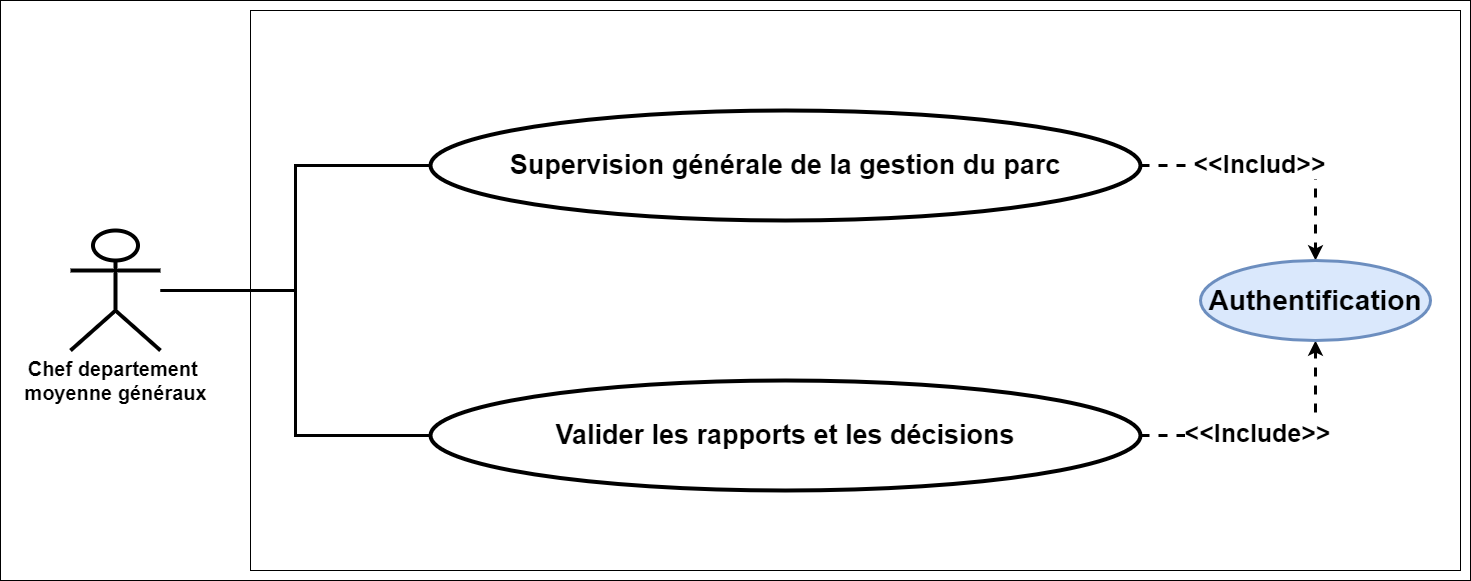

The diagram above was exported from draw.io. Its source (the exported page's mxGraphModel, read from the mxfile embedded in the PNG):
<mxGraphModel dx="1684" dy="509" grid="1" gridSize="10" guides="1" tooltips="1" connect="1" arrows="1" fold="1" page="1" pageScale="1" pageWidth="827" pageHeight="1169" math="0" shadow="0">
  <root>
    <mxCell id="0" />
    <mxCell id="1" parent="0" />
    <mxCell id="JS28TPTeVBA68xD5JqFg-1" value="" style="rounded=0;whiteSpace=wrap;html=1;" parent="1" vertex="1">
      <mxGeometry x="-580" y="100" width="1470" height="580" as="geometry" />
    </mxCell>
    <mxCell id="JS28TPTeVBA68xD5JqFg-9" value="" style="rounded=0;whiteSpace=wrap;html=1;" parent="1" vertex="1">
      <mxGeometry x="-330" y="110" width="1210" height="560" as="geometry" />
    </mxCell>
    <mxCell id="JS28TPTeVBA68xD5JqFg-17" style="edgeStyle=orthogonalEdgeStyle;rounded=0;orthogonalLoop=1;jettySize=auto;html=1;entryX=0.5;entryY=0;entryDx=0;entryDy=0;dashed=1;strokeWidth=3;" parent="1" source="JS28TPTeVBA68xD5JqFg-10" target="JS28TPTeVBA68xD5JqFg-15" edge="1">
      <mxGeometry relative="1" as="geometry" />
    </mxCell>
    <mxCell id="JS28TPTeVBA68xD5JqFg-19" value="&lt;b&gt;&lt;font style=&quot;font-size: 25px;&quot;&gt;&amp;lt;&amp;lt;Includ&amp;gt;&amp;gt;&lt;/font&gt;&lt;/b&gt;" style="edgeLabel;html=1;align=center;verticalAlign=middle;resizable=0;points=[];" parent="JS28TPTeVBA68xD5JqFg-17" vertex="1" connectable="0">
      <mxGeometry x="-0.1264" y="3" relative="1" as="geometry">
        <mxPoint as="offset" />
      </mxGeometry>
    </mxCell>
    <mxCell id="JS28TPTeVBA68xD5JqFg-10" value="&lt;b&gt;&lt;font style=&quot;font-size: 27px;&quot;&gt;Supervision générale de la gestion du parc&lt;/font&gt;&lt;/b&gt;" style="ellipse;whiteSpace=wrap;html=1;strokeWidth=4;" parent="1" vertex="1">
      <mxGeometry x="-150" y="210" width="710" height="110" as="geometry" />
    </mxCell>
    <mxCell id="JS28TPTeVBA68xD5JqFg-18" style="edgeStyle=orthogonalEdgeStyle;rounded=0;orthogonalLoop=1;jettySize=auto;html=1;dashed=1;strokeWidth=3;" parent="1" source="JS28TPTeVBA68xD5JqFg-11" target="JS28TPTeVBA68xD5JqFg-15" edge="1">
      <mxGeometry relative="1" as="geometry" />
    </mxCell>
    <mxCell id="JS28TPTeVBA68xD5JqFg-20" value="&lt;b&gt;&lt;font style=&quot;font-size: 25px;&quot;&gt;&amp;lt;&amp;lt;Include&amp;gt;&amp;gt;&lt;/font&gt;&lt;/b&gt;" style="edgeLabel;html=1;align=center;verticalAlign=middle;resizable=0;points=[];" parent="JS28TPTeVBA68xD5JqFg-18" vertex="1" connectable="0">
      <mxGeometry x="-0.1436" y="4" relative="1" as="geometry">
        <mxPoint as="offset" />
      </mxGeometry>
    </mxCell>
    <mxCell id="JS28TPTeVBA68xD5JqFg-11" value="&lt;b&gt;&lt;font style=&quot;font-size: 27px;&quot;&gt;Valider les rapports et les décisions&lt;/font&gt;&lt;/b&gt;" style="ellipse;whiteSpace=wrap;html=1;strokeWidth=4;" parent="1" vertex="1">
      <mxGeometry x="-150" y="480" width="710" height="110" as="geometry" />
    </mxCell>
    <mxCell id="JS28TPTeVBA68xD5JqFg-12" style="edgeStyle=orthogonalEdgeStyle;rounded=0;orthogonalLoop=1;jettySize=auto;html=1;entryX=0;entryY=0.5;entryDx=0;entryDy=0;strokeWidth=3;endArrow=none;endFill=0;" parent="1" source="JS28TPTeVBA68xD5JqFg-14" target="JS28TPTeVBA68xD5JqFg-10" edge="1">
      <mxGeometry relative="1" as="geometry" />
    </mxCell>
    <mxCell id="JS28TPTeVBA68xD5JqFg-13" style="edgeStyle=orthogonalEdgeStyle;rounded=0;orthogonalLoop=1;jettySize=auto;html=1;entryX=0;entryY=0.5;entryDx=0;entryDy=0;strokeWidth=3;endArrow=none;endFill=0;" parent="1" source="JS28TPTeVBA68xD5JqFg-14" target="JS28TPTeVBA68xD5JqFg-11" edge="1">
      <mxGeometry relative="1" as="geometry" />
    </mxCell>
    <mxCell id="JS28TPTeVBA68xD5JqFg-14" value="&lt;div style=&quot;font-size: 20px;&quot;&gt;&lt;b&gt;Chef departement&amp;nbsp;&lt;br&gt;&lt;/b&gt;&lt;/div&gt;&lt;div style=&quot;font-size: 20px;&quot;&gt;&lt;b&gt;moyenne généraux&lt;/b&gt;&lt;/div&gt;" style="shape=umlActor;verticalLabelPosition=bottom;verticalAlign=top;html=1;outlineConnect=0;strokeWidth=4;" parent="1" vertex="1">
      <mxGeometry x="-510" y="330" width="90" height="120" as="geometry" />
    </mxCell>
    <mxCell id="JS28TPTeVBA68xD5JqFg-15" value="&lt;b&gt;&lt;font style=&quot;font-size: 28px;&quot;&gt;Authentification&lt;/font&gt;&lt;/b&gt;" style="ellipse;whiteSpace=wrap;html=1;strokeWidth=3;fillColor=#dae8fc;strokeColor=#6c8ebf;" parent="1" vertex="1">
      <mxGeometry x="620" y="360" width="230" height="80" as="geometry" />
    </mxCell>
  </root>
</mxGraphModel>